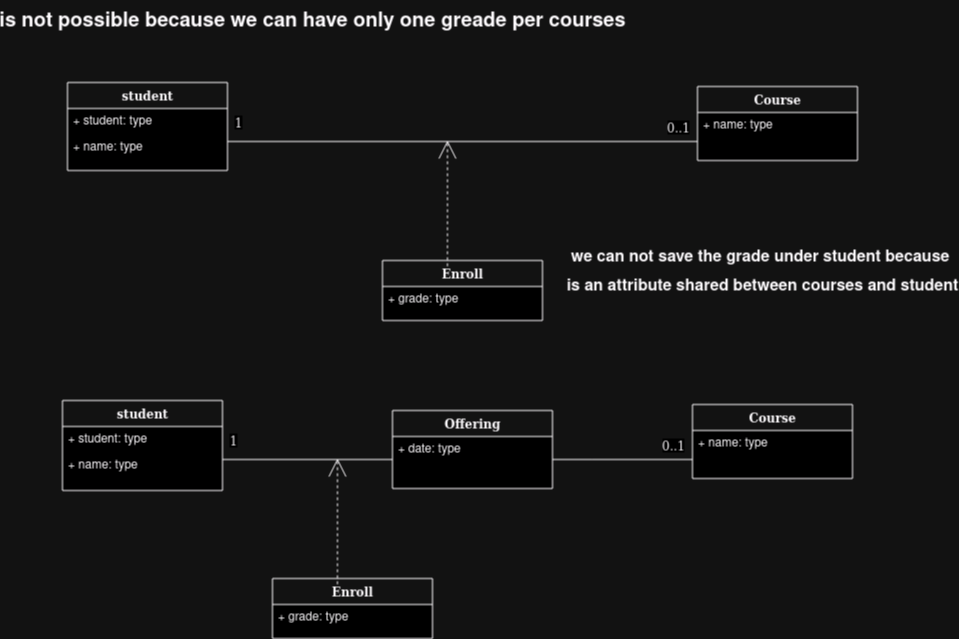

The diagram above was exported from draw.io. Its source (the exported page's mxGraphModel, read from the mxfile embedded in the PNG):
<mxGraphModel dx="1899" dy="1185" grid="1" gridSize="10" guides="1" tooltips="1" connect="1" arrows="1" fold="1" page="1" pageScale="1" pageWidth="1100" pageHeight="850" background="none" math="0" shadow="0">
  <root>
    <mxCell id="0" />
    <mxCell id="1" parent="0" />
    <mxCell id="78961159f06e98e8-17" value="student" style="swimlane;html=1;fontStyle=1;align=center;verticalAlign=top;childLayout=stackLayout;horizontal=1;startSize=26;horizontalStack=0;resizeParent=1;resizeLast=0;collapsible=1;marginBottom=0;swimlaneFillColor=#ffffff;rounded=0;shadow=0;comic=0;labelBackgroundColor=none;strokeWidth=1;fillColor=none;fontFamily=Verdana;fontSize=12" parent="1" vertex="1">
      <mxGeometry x="35" y="132" width="160" height="88" as="geometry" />
    </mxCell>
    <mxCell id="78961159f06e98e8-23" value="+ student: type" style="text;html=1;strokeColor=none;fillColor=none;align=left;verticalAlign=top;spacingLeft=4;spacingRight=4;whiteSpace=wrap;overflow=hidden;rotatable=0;points=[[0,0.5],[1,0.5]];portConstraint=eastwest;" parent="78961159f06e98e8-17" vertex="1">
      <mxGeometry y="26" width="160" height="26" as="geometry" />
    </mxCell>
    <mxCell id="78961159f06e98e8-24" value="+ name: type" style="text;html=1;strokeColor=none;fillColor=none;align=left;verticalAlign=top;spacingLeft=4;spacingRight=4;whiteSpace=wrap;overflow=hidden;rotatable=0;points=[[0,0.5],[1,0.5]];portConstraint=eastwest;" parent="78961159f06e98e8-17" vertex="1">
      <mxGeometry y="52" width="160" height="26" as="geometry" />
    </mxCell>
    <mxCell id="b94bc138ca980ef-8" style="edgeStyle=orthogonalEdgeStyle;rounded=0;html=1;labelBackgroundColor=none;startArrow=none;startFill=0;startSize=8;endArrow=none;endFill=0;endSize=16;fontFamily=Verdana;fontSize=12;" parent="1" source="78961159f06e98e8-43" target="78961159f06e98e8-17" edge="1">
      <mxGeometry relative="1" as="geometry">
        <Array as="points">
          <mxPoint x="565" y="191" />
          <mxPoint x="565" y="191" />
        </Array>
      </mxGeometry>
    </mxCell>
    <mxCell id="b94bc138ca980ef-15" value="0..1" style="text;html=1;resizable=0;points=[];align=center;verticalAlign=middle;labelBackgroundColor=#ffffff;fontSize=12;fontFamily=Verdana" parent="b94bc138ca980ef-8" vertex="1" connectable="0">
      <mxGeometry x="-0.5745" y="-86" relative="1" as="geometry">
        <mxPoint x="80" y="71" as="offset" />
      </mxGeometry>
    </mxCell>
    <mxCell id="b94bc138ca980ef-16" value="1" style="text;html=1;resizable=0;points=[];align=center;verticalAlign=middle;labelBackgroundColor=#ffffff;fontSize=12;fontFamily=Verdana" parent="b94bc138ca980ef-8" vertex="1" connectable="0">
      <mxGeometry x="0.8917" y="-1" relative="1" as="geometry">
        <mxPoint x="-15" y="-19" as="offset" />
      </mxGeometry>
    </mxCell>
    <mxCell id="78961159f06e98e8-43" value="Course" style="swimlane;html=1;fontStyle=1;align=center;verticalAlign=top;childLayout=stackLayout;horizontal=1;startSize=26;horizontalStack=0;resizeParent=1;resizeLast=0;collapsible=1;marginBottom=0;swimlaneFillColor=#ffffff;rounded=0;shadow=0;comic=0;labelBackgroundColor=none;strokeWidth=1;fillColor=none;fontFamily=Verdana;fontSize=12" parent="1" vertex="1">
      <mxGeometry x="665" y="136" width="160" height="74" as="geometry" />
    </mxCell>
    <mxCell id="ytRKHxaVx8MsfGZJ5qdx-38" value="+ name: type" style="text;html=1;strokeColor=none;fillColor=none;align=left;verticalAlign=top;spacingLeft=4;spacingRight=4;whiteSpace=wrap;overflow=hidden;rotatable=0;points=[[0,0.5],[1,0.5]];portConstraint=eastwest;" vertex="1" parent="78961159f06e98e8-43">
      <mxGeometry y="26" width="160" height="26" as="geometry" />
    </mxCell>
    <mxCell id="ytRKHxaVx8MsfGZJ5qdx-1" style="edgeStyle=orthogonalEdgeStyle;rounded=0;html=1;dashed=1;labelBackgroundColor=none;startArrow=none;startFill=0;startSize=8;endArrow=open;endFill=0;endSize=16;fontFamily=Verdana;fontSize=12;exitX=0.406;exitY=0.096;exitDx=0;exitDy=0;exitPerimeter=0;" edge="1" parent="1" source="ytRKHxaVx8MsfGZJ5qdx-2">
      <mxGeometry relative="1" as="geometry">
        <Array as="points" />
        <mxPoint x="414.98" y="190" as="targetPoint" />
        <mxPoint x="424.98" y="270" as="sourcePoint" />
      </mxGeometry>
    </mxCell>
    <mxCell id="ytRKHxaVx8MsfGZJ5qdx-2" value="Enroll" style="swimlane;html=1;fontStyle=1;align=center;verticalAlign=top;childLayout=stackLayout;horizontal=1;startSize=26;horizontalStack=0;resizeParent=1;resizeLast=0;collapsible=1;marginBottom=0;swimlaneFillColor=#ffffff;rounded=0;shadow=0;comic=0;labelBackgroundColor=none;strokeWidth=1;fillColor=none;fontFamily=Verdana;fontSize=12" vertex="1" parent="1">
      <mxGeometry x="350" y="310" width="160" height="60" as="geometry" />
    </mxCell>
    <mxCell id="ytRKHxaVx8MsfGZJ5qdx-3" value="+ grade: type" style="text;html=1;strokeColor=none;fillColor=none;align=left;verticalAlign=top;spacingLeft=4;spacingRight=4;whiteSpace=wrap;overflow=hidden;rotatable=0;points=[[0,0.5],[1,0.5]];portConstraint=eastwest;" vertex="1" parent="ytRKHxaVx8MsfGZJ5qdx-2">
      <mxGeometry y="26" width="160" height="26" as="geometry" />
    </mxCell>
    <mxCell id="ytRKHxaVx8MsfGZJ5qdx-21" value="student" style="swimlane;html=1;fontStyle=1;align=center;verticalAlign=top;childLayout=stackLayout;horizontal=1;startSize=26;horizontalStack=0;resizeParent=1;resizeLast=0;collapsible=1;marginBottom=0;swimlaneFillColor=#ffffff;rounded=0;shadow=0;comic=0;labelBackgroundColor=none;strokeWidth=1;fillColor=none;fontFamily=Verdana;fontSize=12" vertex="1" parent="1">
      <mxGeometry x="30" y="450" width="160" height="90" as="geometry" />
    </mxCell>
    <mxCell id="ytRKHxaVx8MsfGZJ5qdx-22" value="+ student: type" style="text;html=1;strokeColor=none;fillColor=none;align=left;verticalAlign=top;spacingLeft=4;spacingRight=4;whiteSpace=wrap;overflow=hidden;rotatable=0;points=[[0,0.5],[1,0.5]];portConstraint=eastwest;" vertex="1" parent="ytRKHxaVx8MsfGZJ5qdx-21">
      <mxGeometry y="26" width="160" height="26" as="geometry" />
    </mxCell>
    <mxCell id="ytRKHxaVx8MsfGZJ5qdx-23" value="+ name: type" style="text;html=1;strokeColor=none;fillColor=none;align=left;verticalAlign=top;spacingLeft=4;spacingRight=4;whiteSpace=wrap;overflow=hidden;rotatable=0;points=[[0,0.5],[1,0.5]];portConstraint=eastwest;" vertex="1" parent="ytRKHxaVx8MsfGZJ5qdx-21">
      <mxGeometry y="52" width="160" height="26" as="geometry" />
    </mxCell>
    <mxCell id="ytRKHxaVx8MsfGZJ5qdx-26" style="edgeStyle=orthogonalEdgeStyle;rounded=0;html=1;labelBackgroundColor=none;startArrow=none;startFill=0;startSize=8;endArrow=none;endFill=0;endSize=16;fontFamily=Verdana;fontSize=12;" edge="1" parent="1" source="ytRKHxaVx8MsfGZJ5qdx-29" target="ytRKHxaVx8MsfGZJ5qdx-21">
      <mxGeometry relative="1" as="geometry">
        <Array as="points">
          <mxPoint x="560" y="509" />
          <mxPoint x="560" y="509" />
        </Array>
      </mxGeometry>
    </mxCell>
    <mxCell id="ytRKHxaVx8MsfGZJ5qdx-27" value="0..1" style="text;html=1;resizable=0;points=[];align=center;verticalAlign=middle;labelBackgroundColor=#ffffff;fontSize=12;fontFamily=Verdana" vertex="1" connectable="0" parent="ytRKHxaVx8MsfGZJ5qdx-26">
      <mxGeometry x="-0.5745" y="-86" relative="1" as="geometry">
        <mxPoint x="80" y="71" as="offset" />
      </mxGeometry>
    </mxCell>
    <mxCell id="ytRKHxaVx8MsfGZJ5qdx-28" value="1" style="text;html=1;resizable=0;points=[];align=center;verticalAlign=middle;labelBackgroundColor=#ffffff;fontSize=12;fontFamily=Verdana" vertex="1" connectable="0" parent="ytRKHxaVx8MsfGZJ5qdx-26">
      <mxGeometry x="0.8917" y="-1" relative="1" as="geometry">
        <mxPoint x="-15" y="-19" as="offset" />
      </mxGeometry>
    </mxCell>
    <mxCell id="ytRKHxaVx8MsfGZJ5qdx-29" value="Course" style="swimlane;html=1;fontStyle=1;align=center;verticalAlign=top;childLayout=stackLayout;horizontal=1;startSize=26;horizontalStack=0;resizeParent=1;resizeLast=0;collapsible=1;marginBottom=0;swimlaneFillColor=#ffffff;rounded=0;shadow=0;comic=0;labelBackgroundColor=none;strokeWidth=1;fillColor=none;fontFamily=Verdana;fontSize=12" vertex="1" parent="1">
      <mxGeometry x="660" y="454" width="160" height="74" as="geometry" />
    </mxCell>
    <mxCell id="ytRKHxaVx8MsfGZJ5qdx-39" value="+ name: type" style="text;html=1;strokeColor=none;fillColor=none;align=left;verticalAlign=top;spacingLeft=4;spacingRight=4;whiteSpace=wrap;overflow=hidden;rotatable=0;points=[[0,0.5],[1,0.5]];portConstraint=eastwest;" vertex="1" parent="ytRKHxaVx8MsfGZJ5qdx-29">
      <mxGeometry y="26" width="160" height="26" as="geometry" />
    </mxCell>
    <mxCell id="ytRKHxaVx8MsfGZJ5qdx-30" style="edgeStyle=orthogonalEdgeStyle;rounded=0;html=1;dashed=1;labelBackgroundColor=none;startArrow=none;startFill=0;startSize=8;endArrow=open;endFill=0;endSize=16;fontFamily=Verdana;fontSize=12;exitX=0.406;exitY=0.096;exitDx=0;exitDy=0;exitPerimeter=0;" edge="1" parent="1" source="ytRKHxaVx8MsfGZJ5qdx-31">
      <mxGeometry relative="1" as="geometry">
        <Array as="points" />
        <mxPoint x="304.98" y="508" as="targetPoint" />
        <mxPoint x="314.98" y="588" as="sourcePoint" />
      </mxGeometry>
    </mxCell>
    <mxCell id="ytRKHxaVx8MsfGZJ5qdx-31" value="Enroll" style="swimlane;html=1;fontStyle=1;align=center;verticalAlign=top;childLayout=stackLayout;horizontal=1;startSize=26;horizontalStack=0;resizeParent=1;resizeLast=0;collapsible=1;marginBottom=0;swimlaneFillColor=#ffffff;rounded=0;shadow=0;comic=0;labelBackgroundColor=none;strokeWidth=1;fillColor=none;fontFamily=Verdana;fontSize=12" vertex="1" parent="1">
      <mxGeometry x="240" y="628" width="160" height="60" as="geometry" />
    </mxCell>
    <mxCell id="ytRKHxaVx8MsfGZJ5qdx-32" value="+ grade: type" style="text;html=1;strokeColor=none;fillColor=none;align=left;verticalAlign=top;spacingLeft=4;spacingRight=4;whiteSpace=wrap;overflow=hidden;rotatable=0;points=[[0,0.5],[1,0.5]];portConstraint=eastwest;" vertex="1" parent="ytRKHxaVx8MsfGZJ5qdx-31">
      <mxGeometry y="26" width="160" height="26" as="geometry" />
    </mxCell>
    <mxCell id="ytRKHxaVx8MsfGZJ5qdx-33" value="Offering" style="swimlane;html=1;fontStyle=1;align=center;verticalAlign=top;childLayout=stackLayout;horizontal=1;startSize=26;horizontalStack=0;resizeParent=1;resizeLast=0;collapsible=1;marginBottom=0;swimlaneFillColor=#ffffff;rounded=0;shadow=0;comic=0;labelBackgroundColor=none;strokeWidth=1;fillColor=none;fontFamily=Verdana;fontSize=12" vertex="1" parent="1">
      <mxGeometry x="360" y="460" width="160" height="78" as="geometry" />
    </mxCell>
    <mxCell id="ytRKHxaVx8MsfGZJ5qdx-40" value="+ date: type" style="text;html=1;strokeColor=none;fillColor=none;align=left;verticalAlign=top;spacingLeft=4;spacingRight=4;whiteSpace=wrap;overflow=hidden;rotatable=0;points=[[0,0.5],[1,0.5]];portConstraint=eastwest;" vertex="1" parent="ytRKHxaVx8MsfGZJ5qdx-33">
      <mxGeometry y="26" width="160" height="26" as="geometry" />
    </mxCell>
    <mxCell id="ytRKHxaVx8MsfGZJ5qdx-35" value="&lt;font style=&quot;font-size: 20px;&quot;&gt;is not possible because we can have only one greade per courses&lt;br&gt;&lt;/font&gt;" style="text;strokeColor=none;fillColor=none;html=1;fontSize=24;fontStyle=1;verticalAlign=middle;align=center;" vertex="1" parent="1">
      <mxGeometry x="230" y="50" width="100" height="40" as="geometry" />
    </mxCell>
    <mxCell id="ytRKHxaVx8MsfGZJ5qdx-42" value="&lt;div&gt;&lt;font style=&quot;font-size: 16px;&quot;&gt;we can not save the grade under student because&amp;nbsp;&lt;/font&gt;&lt;/div&gt;&lt;div&gt;&lt;font style=&quot;font-size: 16px;&quot;&gt;is an attribute shared &lt;/font&gt;&lt;font style=&quot;font-size: 16px;&quot;&gt;between courses and student&lt;/font&gt;&lt;/div&gt;" style="text;strokeColor=none;fillColor=none;html=1;fontSize=24;fontStyle=1;verticalAlign=middle;align=center;" vertex="1" parent="1">
      <mxGeometry x="680" y="300" width="100" height="40" as="geometry" />
    </mxCell>
  </root>
</mxGraphModel>